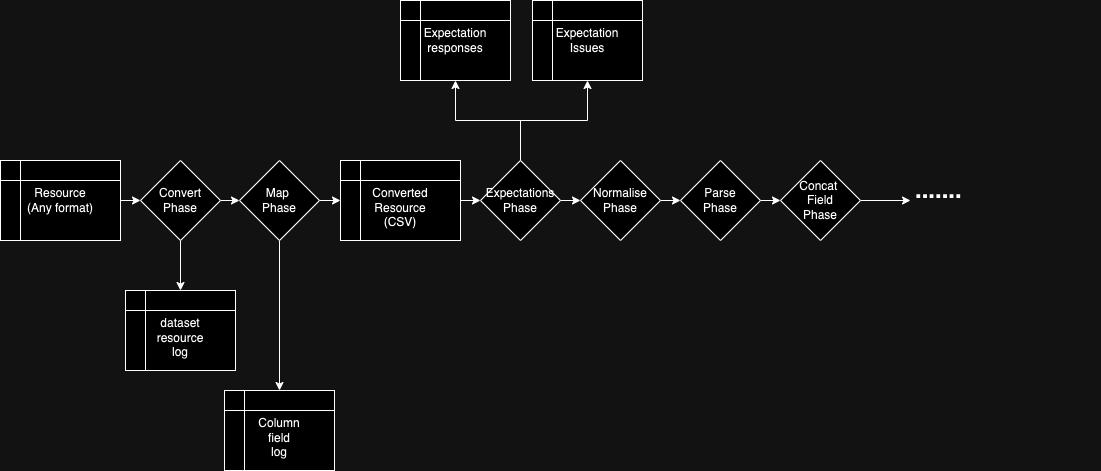

The diagram above was exported from draw.io. Its source (the exported page's mxGraphModel, read from the mxfile embedded in the PNG):
<mxGraphModel dx="734" dy="466" grid="1" gridSize="10" guides="1" tooltips="1" connect="1" arrows="1" fold="1" page="1" pageScale="1" pageWidth="3300" pageHeight="2339" math="0" shadow="0">
  <root>
    <mxCell id="0" />
    <mxCell id="1" parent="0" />
    <mxCell id="tqV4VVaPD8_eIkcYhbcB-33" style="edgeStyle=orthogonalEdgeStyle;rounded=0;orthogonalLoop=1;jettySize=auto;html=1;exitX=1;exitY=0.5;exitDx=0;exitDy=0;entryX=0;entryY=0.5;entryDx=0;entryDy=0;" edge="1" parent="1" source="tqV4VVaPD8_eIkcYhbcB-1" target="tqV4VVaPD8_eIkcYhbcB-2">
      <mxGeometry relative="1" as="geometry" />
    </mxCell>
    <mxCell id="tqV4VVaPD8_eIkcYhbcB-1" value="Resource&lt;div&gt;(Any format)&lt;/div&gt;" style="shape=internalStorage;whiteSpace=wrap;html=1;backgroundOutline=1;" vertex="1" parent="1">
      <mxGeometry x="110" y="170" width="120" height="80" as="geometry" />
    </mxCell>
    <mxCell id="tqV4VVaPD8_eIkcYhbcB-67" style="edgeStyle=orthogonalEdgeStyle;rounded=0;orthogonalLoop=1;jettySize=auto;html=1;exitX=0.5;exitY=1;exitDx=0;exitDy=0;entryX=0.5;entryY=0;entryDx=0;entryDy=0;" edge="1" parent="1" source="tqV4VVaPD8_eIkcYhbcB-2" target="tqV4VVaPD8_eIkcYhbcB-66">
      <mxGeometry relative="1" as="geometry" />
    </mxCell>
    <mxCell id="tqV4VVaPD8_eIkcYhbcB-69" style="edgeStyle=orthogonalEdgeStyle;rounded=0;orthogonalLoop=1;jettySize=auto;html=1;exitX=1;exitY=0.5;exitDx=0;exitDy=0;entryX=0;entryY=0.5;entryDx=0;entryDy=0;" edge="1" parent="1" source="tqV4VVaPD8_eIkcYhbcB-2" target="tqV4VVaPD8_eIkcYhbcB-7">
      <mxGeometry relative="1" as="geometry" />
    </mxCell>
    <mxCell id="tqV4VVaPD8_eIkcYhbcB-2" value="Convert Phase" style="rhombus;whiteSpace=wrap;html=1;" vertex="1" parent="1">
      <mxGeometry x="250" y="170" width="80" height="80" as="geometry" />
    </mxCell>
    <mxCell id="tqV4VVaPD8_eIkcYhbcB-72" style="edgeStyle=orthogonalEdgeStyle;rounded=0;orthogonalLoop=1;jettySize=auto;html=1;exitX=1;exitY=0.5;exitDx=0;exitDy=0;entryX=0;entryY=0.5;entryDx=0;entryDy=0;" edge="1" parent="1" source="tqV4VVaPD8_eIkcYhbcB-3" target="tqV4VVaPD8_eIkcYhbcB-71">
      <mxGeometry relative="1" as="geometry" />
    </mxCell>
    <mxCell id="tqV4VVaPD8_eIkcYhbcB-3" value="&lt;div&gt;&lt;br&gt;&lt;/div&gt;Converted&lt;div&gt;Resource&lt;div&gt;(CSV)&lt;/div&gt;&lt;/div&gt;" style="shape=internalStorage;whiteSpace=wrap;html=1;backgroundOutline=1;" vertex="1" parent="1">
      <mxGeometry x="450" y="170" width="120" height="80" as="geometry" />
    </mxCell>
    <mxCell id="tqV4VVaPD8_eIkcYhbcB-35" style="edgeStyle=orthogonalEdgeStyle;rounded=0;orthogonalLoop=1;jettySize=auto;html=1;exitX=1;exitY=0.5;exitDx=0;exitDy=0;entryX=0;entryY=0.5;entryDx=0;entryDy=0;" edge="1" parent="1" source="tqV4VVaPD8_eIkcYhbcB-4" target="tqV4VVaPD8_eIkcYhbcB-5">
      <mxGeometry relative="1" as="geometry" />
    </mxCell>
    <mxCell id="tqV4VVaPD8_eIkcYhbcB-4" value="Normalise&lt;div&gt;Phase&lt;/div&gt;" style="rhombus;whiteSpace=wrap;html=1;" vertex="1" parent="1">
      <mxGeometry x="690" y="170" width="80" height="80" as="geometry" />
    </mxCell>
    <mxCell id="tqV4VVaPD8_eIkcYhbcB-36" style="edgeStyle=orthogonalEdgeStyle;rounded=0;orthogonalLoop=1;jettySize=auto;html=1;exitX=1;exitY=0.5;exitDx=0;exitDy=0;entryX=0;entryY=0.5;entryDx=0;entryDy=0;" edge="1" parent="1" source="tqV4VVaPD8_eIkcYhbcB-5" target="tqV4VVaPD8_eIkcYhbcB-6">
      <mxGeometry relative="1" as="geometry" />
    </mxCell>
    <mxCell id="tqV4VVaPD8_eIkcYhbcB-5" value="Parse&lt;div&gt;Phase&lt;/div&gt;" style="rhombus;whiteSpace=wrap;html=1;" vertex="1" parent="1">
      <mxGeometry x="790" y="170" width="80" height="80" as="geometry" />
    </mxCell>
    <mxCell id="tqV4VVaPD8_eIkcYhbcB-68" style="edgeStyle=orthogonalEdgeStyle;rounded=0;orthogonalLoop=1;jettySize=auto;html=1;exitX=1;exitY=0.5;exitDx=0;exitDy=0;entryX=0;entryY=0.25;entryDx=0;entryDy=0;" edge="1" parent="1" source="tqV4VVaPD8_eIkcYhbcB-6" target="tqV4VVaPD8_eIkcYhbcB-73">
      <mxGeometry relative="1" as="geometry">
        <mxPoint x="990.0000000000002" y="210" as="targetPoint" />
      </mxGeometry>
    </mxCell>
    <mxCell id="tqV4VVaPD8_eIkcYhbcB-6" value="&lt;div&gt;Concat&amp;nbsp;&lt;/div&gt;&lt;div&gt;Field&lt;/div&gt;&lt;div&gt;Phase&lt;/div&gt;" style="rhombus;whiteSpace=wrap;html=1;" vertex="1" parent="1">
      <mxGeometry x="890" y="170" width="80" height="80" as="geometry" />
    </mxCell>
    <mxCell id="tqV4VVaPD8_eIkcYhbcB-58" style="edgeStyle=orthogonalEdgeStyle;rounded=0;orthogonalLoop=1;jettySize=auto;html=1;exitX=0.5;exitY=1;exitDx=0;exitDy=0;entryX=0.5;entryY=0;entryDx=0;entryDy=0;" edge="1" parent="1" source="tqV4VVaPD8_eIkcYhbcB-7" target="tqV4VVaPD8_eIkcYhbcB-57">
      <mxGeometry relative="1" as="geometry" />
    </mxCell>
    <mxCell id="tqV4VVaPD8_eIkcYhbcB-70" style="edgeStyle=orthogonalEdgeStyle;rounded=0;orthogonalLoop=1;jettySize=auto;html=1;exitX=1;exitY=0.5;exitDx=0;exitDy=0;entryX=0;entryY=0.5;entryDx=0;entryDy=0;" edge="1" parent="1" source="tqV4VVaPD8_eIkcYhbcB-7">
      <mxGeometry relative="1" as="geometry">
        <mxPoint x="450" y="210" as="targetPoint" />
      </mxGeometry>
    </mxCell>
    <mxCell id="tqV4VVaPD8_eIkcYhbcB-7" value="&lt;div&gt;Map&amp;nbsp;&lt;/div&gt;&lt;div&gt;Phase&lt;/div&gt;" style="rhombus;whiteSpace=wrap;html=1;" vertex="1" parent="1">
      <mxGeometry x="349" y="170" width="80" height="80" as="geometry" />
    </mxCell>
    <mxCell id="tqV4VVaPD8_eIkcYhbcB-57" value="&lt;div&gt;&lt;br&gt;&lt;/div&gt;Column&lt;div&gt;field&lt;/div&gt;&lt;div&gt;log&lt;/div&gt;" style="shape=internalStorage;whiteSpace=wrap;html=1;backgroundOutline=1;" vertex="1" parent="1">
      <mxGeometry x="334" y="400" width="110" height="80" as="geometry" />
    </mxCell>
    <mxCell id="tqV4VVaPD8_eIkcYhbcB-66" value="&lt;div&gt;&lt;br&gt;&lt;/div&gt;&lt;div&gt;dataset&lt;/div&gt;&lt;div&gt;resource&lt;/div&gt;&lt;div&gt;log&lt;/div&gt;" style="shape=internalStorage;whiteSpace=wrap;html=1;backgroundOutline=1;" vertex="1" parent="1">
      <mxGeometry x="235" y="300" width="110" height="80" as="geometry" />
    </mxCell>
    <mxCell id="tqV4VVaPD8_eIkcYhbcB-76" style="edgeStyle=orthogonalEdgeStyle;rounded=0;orthogonalLoop=1;jettySize=auto;html=1;exitX=0.5;exitY=0;exitDx=0;exitDy=0;entryX=0.5;entryY=1;entryDx=0;entryDy=0;" edge="1" parent="1" source="tqV4VVaPD8_eIkcYhbcB-71" target="tqV4VVaPD8_eIkcYhbcB-74">
      <mxGeometry relative="1" as="geometry" />
    </mxCell>
    <mxCell id="tqV4VVaPD8_eIkcYhbcB-77" style="edgeStyle=orthogonalEdgeStyle;rounded=0;orthogonalLoop=1;jettySize=auto;html=1;exitX=0.5;exitY=0;exitDx=0;exitDy=0;entryX=0.5;entryY=1;entryDx=0;entryDy=0;" edge="1" parent="1" source="tqV4VVaPD8_eIkcYhbcB-71" target="tqV4VVaPD8_eIkcYhbcB-75">
      <mxGeometry relative="1" as="geometry" />
    </mxCell>
    <mxCell id="tqV4VVaPD8_eIkcYhbcB-78" style="edgeStyle=orthogonalEdgeStyle;rounded=0;orthogonalLoop=1;jettySize=auto;html=1;exitX=1;exitY=0.5;exitDx=0;exitDy=0;entryX=0;entryY=0.5;entryDx=0;entryDy=0;" edge="1" parent="1" source="tqV4VVaPD8_eIkcYhbcB-71" target="tqV4VVaPD8_eIkcYhbcB-4">
      <mxGeometry relative="1" as="geometry" />
    </mxCell>
    <mxCell id="tqV4VVaPD8_eIkcYhbcB-71" value="Expectations&lt;div&gt;Phase&lt;/div&gt;" style="rhombus;whiteSpace=wrap;html=1;" vertex="1" parent="1">
      <mxGeometry x="590" y="170" width="80" height="80" as="geometry" />
    </mxCell>
    <mxCell id="tqV4VVaPD8_eIkcYhbcB-73" value="&lt;h1&gt;.......&lt;/h1&gt;" style="text;html=1;spacing=5;spacingTop=-20;whiteSpace=wrap;overflow=hidden;rounded=0;" vertex="1" parent="1">
      <mxGeometry x="1020" y="180" width="190" height="120" as="geometry" />
    </mxCell>
    <mxCell id="tqV4VVaPD8_eIkcYhbcB-74" value="&lt;div&gt;Expectation&lt;/div&gt;&lt;div&gt;responses&lt;/div&gt;" style="shape=internalStorage;whiteSpace=wrap;html=1;backgroundOutline=1;" vertex="1" parent="1">
      <mxGeometry x="510" y="10" width="110" height="80" as="geometry" />
    </mxCell>
    <mxCell id="tqV4VVaPD8_eIkcYhbcB-75" value="&lt;div&gt;Expectation&lt;/div&gt;&lt;div&gt;Issues&lt;/div&gt;" style="shape=internalStorage;whiteSpace=wrap;html=1;backgroundOutline=1;" vertex="1" parent="1">
      <mxGeometry x="642" y="10" width="110" height="80" as="geometry" />
    </mxCell>
  </root>
</mxGraphModel>